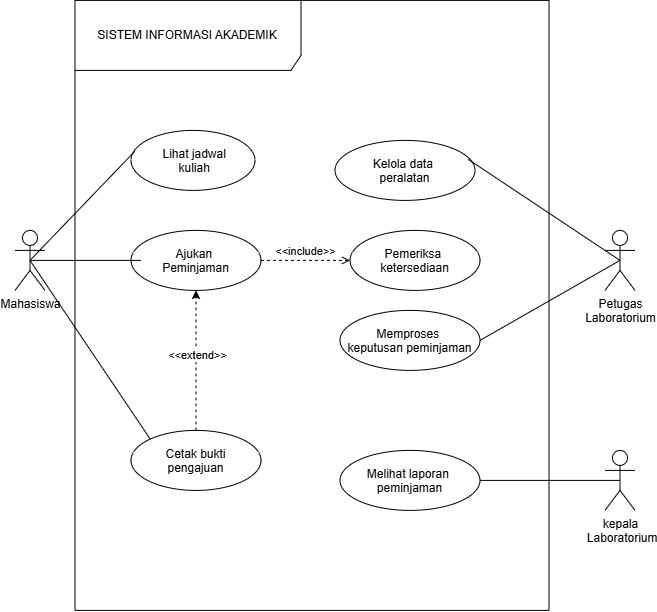

The diagram above was exported from draw.io. Its source (the exported page's mxGraphModel, read from the mxfile embedded in the PNG):
<mxGraphModel dx="888" dy="631" grid="1" gridSize="10" guides="1" tooltips="1" connect="1" arrows="1" fold="1" page="1" pageScale="1" pageWidth="827" pageHeight="1169" math="0" shadow="0">
  <root>
    <mxCell id="0" />
    <mxCell id="1" parent="0" />
    <mxCell id="5Du4Kj1ElJPJKoVEnkei-16" parent="1" style="shape=umlFrame;whiteSpace=wrap;html=1;pointerEvents=0;recursiveResize=0;container=1;collapsible=0;width=226;height=70;" value="SISTEM INFORMASI AKADEMIK" vertex="1">
      <mxGeometry height="610" width="474" x="190" y="160" as="geometry" />
    </mxCell>
    <mxCell id="5Du4Kj1ElJPJKoVEnkei-17" parent="5Du4Kj1ElJPJKoVEnkei-16" style="ellipse;" value=" Lihat jadwal&#10; kuliah" vertex="1">
      <mxGeometry height="60" width="124" x="56" y="130" as="geometry" />
    </mxCell>
    <mxCell id="5Du4Kj1ElJPJKoVEnkei-18" parent="5Du4Kj1ElJPJKoVEnkei-16" style="ellipse;" value="Kelola data &#10;peralatan" vertex="1">
      <mxGeometry height="60" width="140" x="260" y="140" as="geometry" />
    </mxCell>
    <mxCell id="pSifossMk17flNPaLbIY-2" parent="5Du4Kj1ElJPJKoVEnkei-16" style="ellipse;" value="Ajukan &#10;Peminjaman" vertex="1">
      <mxGeometry height="60" width="130" x="56" y="230" as="geometry" />
    </mxCell>
    <mxCell id="pSifossMk17flNPaLbIY-14" edge="1" parent="5Du4Kj1ElJPJKoVEnkei-16" source="pSifossMk17flNPaLbIY-3" style="edgeStyle=orthogonalEdgeStyle;rounded=0;orthogonalLoop=1;jettySize=auto;html=1;exitX=0.5;exitY=0;exitDx=0;exitDy=0;entryX=0.5;entryY=1;entryDx=0;entryDy=0;dashed=1;" target="pSifossMk17flNPaLbIY-2">
      <mxGeometry relative="1" as="geometry" />
    </mxCell>
    <mxCell id="pSifossMk17flNPaLbIY-15" connectable="0" parent="pSifossMk17flNPaLbIY-14" style="edgeLabel;html=1;align=center;verticalAlign=middle;resizable=0;points=[];" value="&amp;lt;&amp;lt;extend&amp;gt;&amp;gt;" vertex="1">
      <mxGeometry relative="1" x="0.0722" y="-1" as="geometry">
        <mxPoint as="offset" />
      </mxGeometry>
    </mxCell>
    <mxCell id="pSifossMk17flNPaLbIY-3" parent="5Du4Kj1ElJPJKoVEnkei-16" style="ellipse;" value=" Cetak bukti &#10;pengajuan" vertex="1">
      <mxGeometry height="60" width="130" x="56" y="430" as="geometry" />
    </mxCell>
    <mxCell id="pSifossMk17flNPaLbIY-4" parent="5Du4Kj1ElJPJKoVEnkei-16" style="ellipse;" value="Pemeriksa &#10;ketersediaan" vertex="1">
      <mxGeometry height="60" width="130" x="275" y="230" as="geometry" />
    </mxCell>
    <mxCell id="pSifossMk17flNPaLbIY-5" parent="5Du4Kj1ElJPJKoVEnkei-16" style="ellipse;" value="Memproses &#10;keputusan peminjaman" vertex="1">
      <mxGeometry height="60" width="140" x="265" y="310" as="geometry" />
    </mxCell>
    <mxCell id="pSifossMk17flNPaLbIY-6" parent="5Du4Kj1ElJPJKoVEnkei-16" style="ellipse;" value="Melihat laporan &#10;peminjaman" vertex="1">
      <mxGeometry height="60" width="140" x="265" y="450" as="geometry" />
    </mxCell>
    <mxCell id="pSifossMk17flNPaLbIY-16" edge="1" parent="5Du4Kj1ElJPJKoVEnkei-16" source="pSifossMk17flNPaLbIY-2" style="html=1;verticalAlign=bottom;labelBackgroundColor=none;endArrow=open;endFill=0;dashed=1;rounded=0;exitX=1;exitY=0.5;exitDx=0;exitDy=0;entryX=0;entryY=0.5;entryDx=0;entryDy=0;" target="pSifossMk17flNPaLbIY-4" value="&amp;lt;&amp;lt;include&amp;gt;&amp;gt;">
      <mxGeometry relative="1" width="160" as="geometry">
        <mxPoint as="offset" />
        <mxPoint x="144" y="259.44" as="sourcePoint" />
        <mxPoint x="304" y="259.44" as="targetPoint" />
      </mxGeometry>
    </mxCell>
    <mxCell id="5Du4Kj1ElJPJKoVEnkei-19" parent="1" style="shape=umlActor;verticalLabelPosition=bottom;verticalAlign=top;html=1;" value="Mahasiswa" vertex="1">
      <mxGeometry height="60" width="30" x="130" y="390" as="geometry" />
    </mxCell>
    <mxCell id="5Du4Kj1ElJPJKoVEnkei-20" parent="1" style="shape=umlActor;verticalLabelPosition=bottom;verticalAlign=top;html=1;" value="Petugas&lt;div&gt;Laboratorium&lt;/div&gt;&lt;div&gt;&lt;br&gt;&lt;/div&gt;" vertex="1">
      <mxGeometry height="60" width="30" x="720" y="390" as="geometry" />
    </mxCell>
    <mxCell id="5Du4Kj1ElJPJKoVEnkei-21" edge="1" parent="1" source="5Du4Kj1ElJPJKoVEnkei-19" style="rounded=0;orthogonalLoop=1;jettySize=auto;html=1;exitX=0.5;exitY=0.5;exitDx=0;exitDy=0;exitPerimeter=0;entryX=0.03;entryY=0.35;entryDx=0;entryDy=0;entryPerimeter=0;endArrow=none;endFill=0;" target="5Du4Kj1ElJPJKoVEnkei-17">
      <mxGeometry relative="1" as="geometry" />
    </mxCell>
    <mxCell id="5Du4Kj1ElJPJKoVEnkei-22" edge="1" parent="1" source="5Du4Kj1ElJPJKoVEnkei-20" style="rounded=0;orthogonalLoop=1;jettySize=auto;html=1;exitX=0.5;exitY=0.5;exitDx=0;exitDy=0;exitPerimeter=0;endArrow=none;endFill=0;entryX=0.952;entryY=0.317;entryDx=0;entryDy=0;entryPerimeter=0;" target="5Du4Kj1ElJPJKoVEnkei-18">
      <mxGeometry relative="1" as="geometry">
        <Array as="points" />
        <mxPoint x="600" y="419.26" as="targetPoint" />
      </mxGeometry>
    </mxCell>
    <mxCell id="pSifossMk17flNPaLbIY-1" parent="1" style="shape=umlActor;verticalLabelPosition=bottom;verticalAlign=top;html=1;" value="kepala&lt;br&gt;&lt;div&gt;&amp;nbsp;Laboratorium&lt;/div&gt;&lt;div&gt;&lt;br&gt;&lt;/div&gt;" vertex="1">
      <mxGeometry height="60" width="30" x="720" y="610" as="geometry" />
    </mxCell>
    <mxCell id="pSifossMk17flNPaLbIY-9" edge="1" parent="1" source="5Du4Kj1ElJPJKoVEnkei-19" style="rounded=0;orthogonalLoop=1;jettySize=auto;html=1;exitX=0.5;exitY=0.5;exitDx=0;exitDy=0;exitPerimeter=0;entryX=0.077;entryY=0.5;entryDx=0;entryDy=0;entryPerimeter=0;endArrow=none;endFill=0;" target="pSifossMk17flNPaLbIY-2">
      <mxGeometry relative="1" as="geometry">
        <mxPoint x="225" y="430" as="sourcePoint" />
        <mxPoint x="334" y="321" as="targetPoint" />
      </mxGeometry>
    </mxCell>
    <mxCell id="pSifossMk17flNPaLbIY-10" edge="1" parent="1" source="5Du4Kj1ElJPJKoVEnkei-19" style="rounded=0;orthogonalLoop=1;jettySize=auto;html=1;endArrow=none;endFill=0;entryX=0;entryY=0;entryDx=0;entryDy=0;exitX=0.5;exitY=0.5;exitDx=0;exitDy=0;exitPerimeter=0;" target="pSifossMk17flNPaLbIY-3">
      <mxGeometry relative="1" as="geometry">
        <mxPoint x="220" y="430" as="sourcePoint" />
        <mxPoint x="340" y="450" as="targetPoint" />
      </mxGeometry>
    </mxCell>
    <mxCell id="pSifossMk17flNPaLbIY-11" edge="1" parent="1" source="5Du4Kj1ElJPJKoVEnkei-20" style="rounded=0;orthogonalLoop=1;jettySize=auto;html=1;exitX=0.5;exitY=0.5;exitDx=0;exitDy=0;exitPerimeter=0;endArrow=none;endFill=0;entryX=1;entryY=0.5;entryDx=0;entryDy=0;" target="pSifossMk17flNPaLbIY-5">
      <mxGeometry relative="1" as="geometry">
        <Array as="points" />
        <mxPoint x="745" y="430" as="sourcePoint" />
        <mxPoint x="619" y="319" as="targetPoint" />
      </mxGeometry>
    </mxCell>
    <mxCell id="pSifossMk17flNPaLbIY-13" edge="1" parent="1" source="pSifossMk17flNPaLbIY-1" style="rounded=0;orthogonalLoop=1;jettySize=auto;html=1;exitX=0.5;exitY=0.5;exitDx=0;exitDy=0;exitPerimeter=0;endArrow=none;endFill=0;" target="pSifossMk17flNPaLbIY-6">
      <mxGeometry relative="1" as="geometry">
        <Array as="points" />
        <mxPoint x="721" y="607.5" as="sourcePoint" />
        <mxPoint x="600" y="602.5" as="targetPoint" />
      </mxGeometry>
    </mxCell>
  </root>
</mxGraphModel>